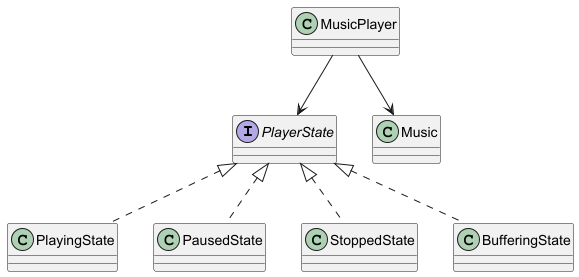

The diagram above was rendered by PlantUML. Its source (embedded in the PNG):
@startuml

interface PlayerState

class MusicPlayer
class Music

class PlayingState
class PausedState
class StoppedState
class BufferingState

' Relações
MusicPlayer --> PlayerState
MusicPlayer --> Music

PlayerState <|.. PlayingState
PlayerState <|.. PausedState
PlayerState <|.. StoppedState
PlayerState <|.. BufferingState

@enduml